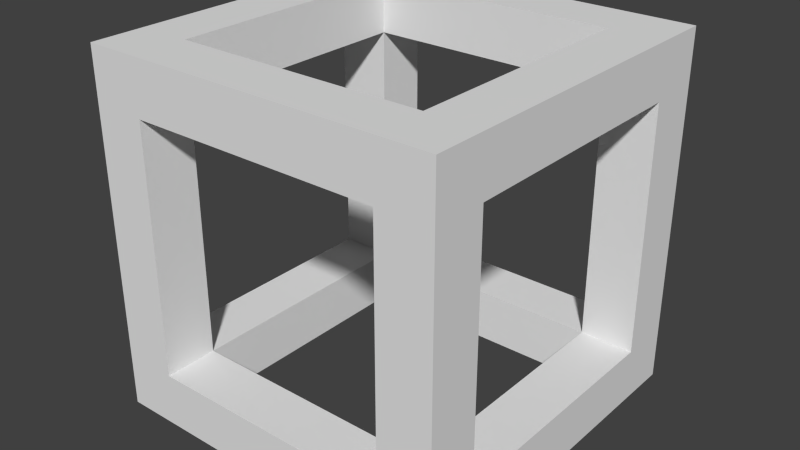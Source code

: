 # Source: cube3.blend  (saved by Blender 2.76.0; exported with 4.5.12 LTS)
import bpy
from mathutils import Matrix  # noqa: F401  (used for matrix-valued properties, if any)

bpy.ops.wm.read_factory_settings(use_empty=True)
scene = bpy.context.scene
scene.name = 'Scene'

# ---- collections
col_collection_1 = bpy.data.collections.new('Collection 1'); scene.collection.children.link(col_collection_1)

# ---- materials (node trees are filled in below, after node groups)
mat_material = bpy.data.materials.new('Material')
mat_material.alpha_threshold = 0.0
mat_material.roughness = 0.5
mat_material.line_color = (0.0, 0.0, 0.0, 1.0)

# ---- material node trees

# ---- world
world_world = bpy.data.worlds.new('World'); scene.world = world_world
world_world.color = (0.05088, 0.05088, 0.05088)
world_world.use_sun_shadow = False
world_world.sun_shadow_jitter_overblur = 0.0
world_world.cycles.sampling_method = 'MANUAL'
world_world.cycles.sample_map_resolution = 256

# ---- meshes
me_cube = bpy.data.meshes.new('Cube')
me_cube.from_pydata([(1.0, 1.0, -1.0), (1.0, -1.0, -1.0), (-1.0, -1.0, -1.0), (-0.7, -0.7, -1.0), (0.7, -0.7, -1.0), (0.7, 0.7, -1.0), (-0.7, 0.7, -1.0), (-1.0, 1.0, -1.0), (0.7, 1.0, -0.7), (1.0, -0.7, -0.7), (0.7, -1.0, -0.7), (-1.0, 0.7, -0.7), (0.7, 1.0, 0.7), (-0.7, 1.0, -0.7), (1.0, 0.7, -0.7), (1.0, -0.7, 0.7), (1.0, -1.0, 1.0), (-0.7, -1.0, -0.7), (-1.0, 1.0, 1.0), (-1.0, -0.7, -0.7), (1.0, 1.0, 1.0), (0.7, 0.7, -0.7), (0.7, 0.7, 0.7), (-0.7, 0.7, -0.7), (0.7, 0.7, -0.7), (0.7, 0.7, -0.7), (0.7, -0.7, -0.7), (0.7, -0.2019, -0.7), (0.7, -0.7, 0.7), (0.7, -1.0, 0.7), (-0.7, -0.7, -0.7), (-0.7, -0.7, -0.7), (0.7, -0.7, -0.7), (-0.7, -0.7, -0.7), (-0.7, -1.0, 0.7), (-1.0, 0.7, 0.7), (-0.7, 0.7, -0.7), (-0.7, 0.035, -0.7), (-1.0, -1.0, 1.0), (-0.7, 1.0, 0.7), (0.7, 0.7, 0.7), (0.7, 0.7, 0.7), (-0.7, 0.7, 0.7), (1.0, 0.7, 0.7), (0.7, 0.1382, 0.7), (0.7, -0.7, 0.7), (-0.7, -0.7, 0.7), (-0.7, 0.7, 0.7), (-1.0, -0.7, 0.7), (-0.7, -0.7, 1.0), (-0.7, 0.7, 1.0), (0.7, 0.7, 1.0), (0.7, -0.7, 1.0), (-0.7, -0.7, 0.7), (-0.7, -0.7, 0.7), (-0.7, -0.03167, 0.7)], [], [(0, 1, 2, 3, 4, 5), (0, 5, 6, 3, 2, 7), (0, 7, 13, 8, 12, 20), (1, 0, 20, 43, 14, 9), (9, 15, 43, 20, 16, 1), (29, 10, 17, 2, 1, 16), (12, 8, 21, 22), (8, 13, 23, 24, 25, 21), (26, 9, 14, 21, 27), (28, 15, 9, 26), (30, 31, 17, 10, 32, 33), (7, 2, 19, 11, 35, 18), (36, 11, 19, 31, 37), (2, 38, 18, 35, 48, 19), (39, 12, 22, 40, 41, 42), (14, 43, 22, 21), (23, 13, 39, 42), (21, 25, 27), (7, 18, 20, 12, 39, 13), (44, 22, 43, 15, 28), (32, 10, 29, 45), (38, 2, 17, 34, 29, 16), (37, 31, 30), (31, 46, 34, 17), (47, 35, 11, 36), (31, 19, 48, 46), (40, 22, 44), (20, 18, 38, 49, 50, 51), (20, 51, 52, 49, 38, 16), (46, 53, 54, 45, 29, 34), (55, 46, 48, 35, 47), (53, 46, 55), (51, 50, 6, 5, 24, 23, 42, 41), (52, 51, 41, 40, 44, 28, 26, 27, 25, 24, 5, 4), (50, 49, 54, 53, 55, 47, 36, 37, 30, 33, 3, 6), (49, 52, 4, 3, 33, 32, 45, 54)])
_uv = me_cube.uv_layers.new(name='UVMap')
_uv.uv.foreach_set('vector', [0.5125, 6.706e-08, 0.7688, 0.0, 0.7688, 0.25, 0.7304, 0.2125, 0.7304, 0.0375, 0.551, 0.0375, 0.5125, 6.706e-08, 0.551, 0.0375, 0.551, 0.2125, 0.7304, 0.2125, 0.7688, 0.25, 0.5125, 0.25, 0.2563, 5.215e-08, 0.2563, 0.25, 0.2178, 0.2125, 0.2178, 0.0375, 0.03844, 0.0375, 0.0, 0.0, 0.2563, 0.5, 0.2563, 0.25, 0.5125, 0.25, 0.4741, 0.2875, 0.2947, 0.2875, 0.2947, 0.4625, 0.2947, 0.4625, 0.4741, 0.4625, 0.4741, 0.2875, 0.5125, 0.25, 0.5125, 0.5, 0.2563, 0.5, 0.03844, 0.2875, 0.03844, 0.4625, 0.2178, 0.4625, 0.2563, 0.5, 2.291e-08, 0.5, 0.0, 0.25, 0.4487, 0.675, 0.4487, 0.5, 0.4872, 0.5, 0.4872, 0.675, 0.5125, 0.3737, 0.6394, 0.25, 0.6666, 0.2765, 0.5397, 0.4003, 0.5397, 0.4003, 0.5397, 0.4003, 0.6666, 0.524, 0.6394, 0.5505, 0.5125, 0.4268, 0.5397, 0.4003, 0.6214, 0.48, 0.8844, 0.7255, 0.9229, 0.7255, 0.9229, 0.9005, 0.8844, 0.9005, 0.7934, 0.4003, 0.7934, 0.4003, 0.8206, 0.4268, 0.6938, 0.5505, 0.6666, 0.524, 0.7934, 0.4003, 0.0, 0.75, 1.528e-08, 0.5, 0.03844, 0.5375, 0.03844, 0.7125, 0.2178, 0.7125, 0.2563, 0.75, 0.6666, 0.2765, 0.6938, 0.25, 0.8206, 0.3737, 0.7934, 0.4003, 0.7268, 0.3353, 1.528e-08, 0.5, 0.2563, 0.5, 0.2563, 0.75, 0.2178, 0.7125, 0.2178, 0.5375, 0.03844, 0.5375, 0.6394, 0.851, 0.5125, 0.7273, 0.5397, 0.7008, 0.5397, 0.7008, 0.5397, 0.7008, 0.6666, 0.8245, 0.4103, 0.85, 0.4103, 0.675, 0.4487, 0.675, 0.4487, 0.85, 0.8844, 0.9005, 0.846, 0.9005, 0.846, 0.7255, 0.8844, 0.7255, 0.5397, 0.4003, 0.5397, 0.4003, 0.6214, 0.48, 0.2563, 0.25, 7.638e-09, 0.25, 0.0, 0.0, 0.03844, 0.0375, 0.03844, 0.2125, 0.2178, 0.2125, 0.5906, 0.6511, 0.5397, 0.7008, 0.5125, 0.6743, 0.6394, 0.5505, 0.6666, 0.577, 0.4487, 0.675, 0.4872, 0.675, 0.4872, 0.85, 0.4487, 0.85, 0.2563, 0.25, 0.2563, 0.5, 0.2178, 0.4625, 0.2178, 0.2875, 0.03844, 0.2875, 0.0, 0.25, 0.7268, 0.3353, 0.7934, 0.4003, 0.7934, 0.4003, 0.8844, 0.5505, 0.8844, 0.7255, 0.846, 0.7255, 0.846, 0.5505, 0.9229, 0.7255, 0.8844, 0.7255, 0.8844, 0.5505, 0.9229, 0.5505, 0.4487, 0.675, 0.4103, 0.675, 0.4103, 0.5, 0.4487, 0.5, 0.5397, 0.7008, 0.5397, 0.7008, 0.5906, 0.6511, 0.2563, 0.25, 0.2563, 0.0, 0.5125, 5.215e-08, 0.4741, 0.0375, 0.2947, 0.0375, 0.2947, 0.2125, 0.2563, 0.25, 0.2947, 0.2125, 0.4741, 0.2125, 0.4741, 0.0375, 0.5125, 5.215e-08, 0.5125, 0.25, 0.2835, 0.6503, 0.2835, 0.6503, 0.2835, 0.6503, 0.4103, 0.774, 0.3831, 0.8005, 0.2563, 0.6768, 0.344, 0.5912, 0.2835, 0.6503, 0.2563, 0.6237, 0.3831, 0.5, 0.4103, 0.5265, 0.2835, 0.6503, 0.2835, 0.6503, 0.344, 0.5912, 0.1794, 1.0, 3.055e-08, 1.0, 0.0, 0.75, 0.1794, 0.75, 0.1794, 0.7875, 3.819e-08, 0.7875, 7.638e-08, 0.9625, 0.1794, 0.9625, 0.6666, 0.5505, 0.846, 0.5505, 0.846, 0.588, 0.846, 0.588, 0.774, 0.588, 0.6666, 0.588, 0.6666, 0.763, 0.7304, 0.763, 0.846, 0.763, 0.846, 0.763, 0.846, 0.8005, 0.6666, 0.8005, 0.9482, 0.25, 0.7688, 0.25, 0.7688, 0.2125, 0.7688, 0.2125, 0.8545, 0.2125, 0.9482, 0.2125, 0.9482, 0.0375, 0.863, 0.0375, 0.7688, 0.0375, 0.7688, 0.0375, 0.7688, 0.0, 0.9482, 1.49e-08, 1.0, 0.5, 0.8206, 0.5, 0.8206, 0.25, 1.0, 0.25, 1.0, 0.2875, 0.8206, 0.2875, 0.8206, 0.4625, 1.0, 0.4625])
me_cube.materials.append(mat_material)
me_cube.use_remesh_preserve_volume = False
me_cube.use_remesh_preserve_attributes = False
me_cube.use_mirror_vertex_groups = False
me_cube.update()

# ---- objects
ob_cube = bpy.data.objects.new('Cube', me_cube)

# ---- transforms, parenting, visibility, modifiers, constraints
ob_cube.location = (0.0, 0.0, 0.0)
ob_cube.scale = (0.5, 0.5, 0.5)
ob_cube.lock_rotations_4d = False
ob_cube.empty_display_type = 'ARROWS'
ob_cube.lineart.crease_threshold = 0.0

# ---- collection membership
col_collection_1.objects.link(ob_cube)

# ---- scene / render settings (as saved in the file)
scene.frame_start = 1; scene.frame_end = 250; scene.frame_set(1)
scene.render.engine = 'CYCLES'
scene.render.resolution_percentage = 50
scene.render.dither_intensity = 0.0
scene.cycles.use_denoising = False
scene.cycles.samples = 10
scene.cycles.sampling_pattern = 'TABULATED_SOBOL'
scene.cycles.light_sampling_threshold = 0.0
scene.cycles.use_adaptive_sampling = False
scene.cycles.use_light_tree = False
scene.cycles.blur_glossy = 0.0
scene.cycles.pixel_filter_type = 'GAUSSIAN'
scene.cycles.sample_clamp_indirect = 0.0
scene.view_settings.view_transform = 'Standard'
bpy.context.view_layer.update()

# ---- added for rendering (the .blend has no active camera and no usable light): camera, sun
cam_auto = bpy.data.cameras.new('AutoCamera')
cam_auto.lens = 50.0
cam_auto.sensor_width = 36.0
cam_auto.clip_end = 1000.0
ob_auto_camera = bpy.data.objects.new('AutoCamera', cam_auto)
scene.collection.objects.link(ob_auto_camera)
ob_auto_camera.location = (1.60254, -1.92304, 1.28203)
ob_auto_camera.rotation_euler = (1.09748, -7.21219e-08, 0.694738)
scene.camera = ob_auto_camera
light_auto_sun = bpy.data.lights.new('AutoSun', 'SUN')
light_auto_sun.energy = 3.0
light_auto_sun.angle = 0.0523599
ob_auto_sun = bpy.data.objects.new('AutoSun', light_auto_sun)
scene.collection.objects.link(ob_auto_sun)
ob_auto_sun.rotation_euler = (0.872665, 0.174533, 0.523599)
bpy.context.view_layer.update()
